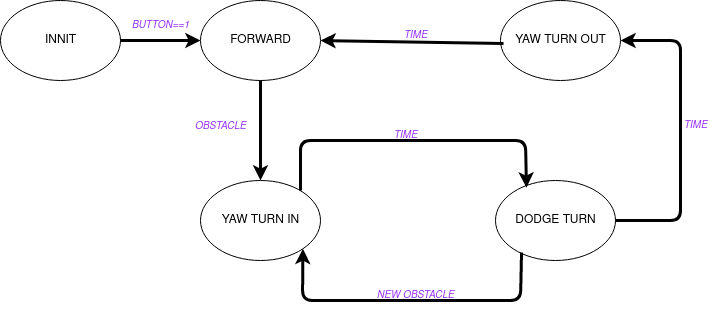

The diagram above was exported from draw.io. Its source (the exported page's mxGraphModel, read from the mxfile embedded in the PNG):
<mxGraphModel dx="1366" dy="751" grid="1" gridSize="10" guides="1" tooltips="1" connect="1" arrows="1" fold="1" page="1" pageScale="1" pageWidth="850" pageHeight="1100" math="0" shadow="0">
  <root>
    <mxCell id="0" />
    <mxCell id="1" parent="0" />
    <mxCell id="jLSPgEZuhgBmKlK4LqBe-1" value="" style="ellipse;whiteSpace=wrap;html=1;" vertex="1" parent="1">
      <mxGeometry x="50" y="160" width="120" height="80" as="geometry" />
    </mxCell>
    <mxCell id="jLSPgEZuhgBmKlK4LqBe-2" value="INNIT" style="text;html=1;align=center;verticalAlign=middle;resizable=0;points=[];autosize=1;strokeColor=none;fillColor=none;" vertex="1" parent="1">
      <mxGeometry x="85" y="185" width="50" height="30" as="geometry" />
    </mxCell>
    <mxCell id="jLSPgEZuhgBmKlK4LqBe-3" value="" style="ellipse;whiteSpace=wrap;html=1;" vertex="1" parent="1">
      <mxGeometry x="250" y="160" width="120" height="80" as="geometry" />
    </mxCell>
    <mxCell id="jLSPgEZuhgBmKlK4LqBe-4" value="FORWARD" style="text;html=1;align=center;verticalAlign=middle;resizable=0;points=[];autosize=1;strokeColor=none;fillColor=none;" vertex="1" parent="1">
      <mxGeometry x="270" y="185" width="80" height="30" as="geometry" />
    </mxCell>
    <mxCell id="jLSPgEZuhgBmKlK4LqBe-5" value="" style="ellipse;whiteSpace=wrap;html=1;" vertex="1" parent="1">
      <mxGeometry x="250" y="340" width="120" height="80" as="geometry" />
    </mxCell>
    <mxCell id="jLSPgEZuhgBmKlK4LqBe-6" value="YAW TURN IN" style="text;html=1;align=center;verticalAlign=middle;resizable=0;points=[];autosize=1;strokeColor=none;fillColor=none;" vertex="1" parent="1">
      <mxGeometry x="260" y="365" width="100" height="30" as="geometry" />
    </mxCell>
    <mxCell id="jLSPgEZuhgBmKlK4LqBe-7" value="" style="ellipse;whiteSpace=wrap;html=1;" vertex="1" parent="1">
      <mxGeometry x="545" y="340" width="120" height="80" as="geometry" />
    </mxCell>
    <mxCell id="jLSPgEZuhgBmKlK4LqBe-8" value="DODGE TURN" style="text;html=1;align=center;verticalAlign=middle;resizable=0;points=[];autosize=1;strokeColor=none;fillColor=none;" vertex="1" parent="1">
      <mxGeometry x="555" y="365" width="100" height="30" as="geometry" />
    </mxCell>
    <mxCell id="jLSPgEZuhgBmKlK4LqBe-9" value="" style="ellipse;whiteSpace=wrap;html=1;" vertex="1" parent="1">
      <mxGeometry x="550" y="160" width="120" height="80" as="geometry" />
    </mxCell>
    <mxCell id="jLSPgEZuhgBmKlK4LqBe-10" value="YAW TURN OUT " style="text;html=1;align=center;verticalAlign=middle;resizable=0;points=[];autosize=1;strokeColor=none;fillColor=none;" vertex="1" parent="1">
      <mxGeometry x="555" y="185" width="110" height="30" as="geometry" />
    </mxCell>
    <mxCell id="jLSPgEZuhgBmKlK4LqBe-11" value="" style="endArrow=classic;html=1;rounded=0;strokeWidth=3;entryX=0;entryY=0.5;entryDx=0;entryDy=0;" edge="1" parent="1" target="jLSPgEZuhgBmKlK4LqBe-3">
      <mxGeometry width="50" height="50" relative="1" as="geometry">
        <mxPoint x="170" y="200" as="sourcePoint" />
        <mxPoint x="220" y="150" as="targetPoint" />
      </mxGeometry>
    </mxCell>
    <mxCell id="jLSPgEZuhgBmKlK4LqBe-12" value="" style="endArrow=classic;html=1;rounded=0;strokeWidth=3;" edge="1" parent="1" target="jLSPgEZuhgBmKlK4LqBe-5">
      <mxGeometry width="50" height="50" relative="1" as="geometry">
        <mxPoint x="310" y="240" as="sourcePoint" />
        <mxPoint x="360" y="190" as="targetPoint" />
      </mxGeometry>
    </mxCell>
    <mxCell id="jLSPgEZuhgBmKlK4LqBe-13" value="" style="endArrow=classic;html=1;rounded=1;strokeWidth=3;entryX=0.258;entryY=0.088;entryDx=0;entryDy=0;entryPerimeter=0;" edge="1" parent="1" target="jLSPgEZuhgBmKlK4LqBe-7">
      <mxGeometry width="50" height="50" relative="1" as="geometry">
        <mxPoint x="350" y="350" as="sourcePoint" />
        <mxPoint x="400" y="300" as="targetPoint" />
        <Array as="points">
          <mxPoint x="350" y="300" />
          <mxPoint x="575" y="300" />
        </Array>
      </mxGeometry>
    </mxCell>
    <mxCell id="jLSPgEZuhgBmKlK4LqBe-14" value="" style="endArrow=classic;html=1;rounded=1;strokeWidth=3;entryX=1;entryY=1;entryDx=0;entryDy=0;exitX=0.217;exitY=0.9;exitDx=0;exitDy=0;exitPerimeter=0;" edge="1" parent="1" source="jLSPgEZuhgBmKlK4LqBe-7" target="jLSPgEZuhgBmKlK4LqBe-5">
      <mxGeometry width="50" height="50" relative="1" as="geometry">
        <mxPoint x="572" y="420" as="sourcePoint" />
        <mxPoint x="550" y="470" as="targetPoint" />
        <Array as="points">
          <mxPoint x="570" y="460" />
          <mxPoint x="352" y="460" />
        </Array>
      </mxGeometry>
    </mxCell>
    <mxCell id="jLSPgEZuhgBmKlK4LqBe-15" value="" style="endArrow=classic;html=1;rounded=1;strokeWidth=3;entryX=1;entryY=0.5;entryDx=0;entryDy=0;exitX=1;exitY=0.5;exitDx=0;exitDy=0;" edge="1" parent="1" source="jLSPgEZuhgBmKlK4LqBe-7" target="jLSPgEZuhgBmKlK4LqBe-9">
      <mxGeometry width="50" height="50" relative="1" as="geometry">
        <mxPoint x="670" y="380" as="sourcePoint" />
        <mxPoint x="710" y="330" as="targetPoint" />
        <Array as="points">
          <mxPoint x="730" y="380" />
          <mxPoint x="730" y="200" />
        </Array>
      </mxGeometry>
    </mxCell>
    <mxCell id="jLSPgEZuhgBmKlK4LqBe-16" value="" style="endArrow=classic;html=1;rounded=0;strokeWidth=3;exitX=-0.018;exitY=0.6;exitDx=0;exitDy=0;exitPerimeter=0;entryX=1;entryY=0.5;entryDx=0;entryDy=0;" edge="1" parent="1" source="jLSPgEZuhgBmKlK4LqBe-10" target="jLSPgEZuhgBmKlK4LqBe-3">
      <mxGeometry width="50" height="50" relative="1" as="geometry">
        <mxPoint x="460" y="150" as="sourcePoint" />
        <mxPoint x="510" y="100" as="targetPoint" />
      </mxGeometry>
    </mxCell>
    <mxCell id="jLSPgEZuhgBmKlK4LqBe-17" value="&lt;font style=&quot;font-size: 11px;&quot; color=&quot;#9933FF&quot;&gt;&lt;i&gt;&lt;font style=&quot;font-size: 10px;&quot;&gt;BUTTON==1&lt;/font&gt;&lt;/i&gt;&lt;/font&gt;" style="text;html=1;align=center;verticalAlign=middle;resizable=0;points=[];autosize=1;strokeColor=none;fillColor=none;dashed=1;" vertex="1" parent="1">
      <mxGeometry x="170" y="170" width="80" height="30" as="geometry" />
    </mxCell>
    <mxCell id="jLSPgEZuhgBmKlK4LqBe-18" value="&lt;font color=&quot;#9933FF&quot;&gt;&lt;i&gt;&lt;font style=&quot;font-size: 11px;&quot;&gt;&lt;font style=&quot;font-size: 10px;&quot;&gt;OBSTACLE&lt;/font&gt;&lt;/font&gt;&lt;/i&gt;&lt;/font&gt;" style="text;html=1;align=center;verticalAlign=middle;resizable=0;points=[];autosize=1;strokeColor=none;fillColor=none;dashed=1;" vertex="1" parent="1">
      <mxGeometry x="230" y="270" width="80" height="30" as="geometry" />
    </mxCell>
    <mxCell id="jLSPgEZuhgBmKlK4LqBe-19" value="&lt;font style=&quot;font-size: 11px;&quot; color=&quot;#9933FF&quot;&gt;&lt;i&gt;&lt;font style=&quot;font-size: 10px;&quot;&gt;TIME&lt;/font&gt;&lt;/i&gt;&lt;/font&gt;" style="text;html=1;align=center;verticalAlign=middle;resizable=0;points=[];autosize=1;strokeColor=none;fillColor=none;dashed=1;rotation=0;" vertex="1" parent="1">
      <mxGeometry x="430" y="280" width="50" height="30" as="geometry" />
    </mxCell>
    <mxCell id="jLSPgEZuhgBmKlK4LqBe-20" value="&lt;font style=&quot;font-size: 10px;&quot; color=&quot;#9933FF&quot;&gt;&lt;i&gt;NEW OBSTACLE&lt;br&gt;&lt;/i&gt;&lt;/font&gt;" style="text;html=1;align=center;verticalAlign=middle;resizable=0;points=[];autosize=1;strokeColor=none;fillColor=none;dashed=1;" vertex="1" parent="1">
      <mxGeometry x="415" y="440" width="100" height="30" as="geometry" />
    </mxCell>
    <mxCell id="jLSPgEZuhgBmKlK4LqBe-21" value="&lt;font style=&quot;font-size: 11px;&quot; color=&quot;#9933FF&quot;&gt;&lt;i&gt;&lt;font style=&quot;font-size: 10px;&quot;&gt;TIME&lt;/font&gt;&lt;/i&gt;&lt;/font&gt;" style="text;html=1;align=center;verticalAlign=middle;resizable=0;points=[];autosize=1;strokeColor=none;fillColor=none;dashed=1;rotation=0;" vertex="1" parent="1">
      <mxGeometry x="720" y="270" width="50" height="30" as="geometry" />
    </mxCell>
    <mxCell id="jLSPgEZuhgBmKlK4LqBe-22" value="&lt;font style=&quot;font-size: 11px;&quot; color=&quot;#9933FF&quot;&gt;&lt;i&gt;&lt;font style=&quot;font-size: 10px;&quot;&gt;TIME&lt;/font&gt;&lt;/i&gt;&lt;/font&gt;" style="text;html=1;align=center;verticalAlign=middle;resizable=0;points=[];autosize=1;strokeColor=none;fillColor=none;dashed=1;rotation=0;" vertex="1" parent="1">
      <mxGeometry x="440" y="180" width="50" height="30" as="geometry" />
    </mxCell>
  </root>
</mxGraphModel>